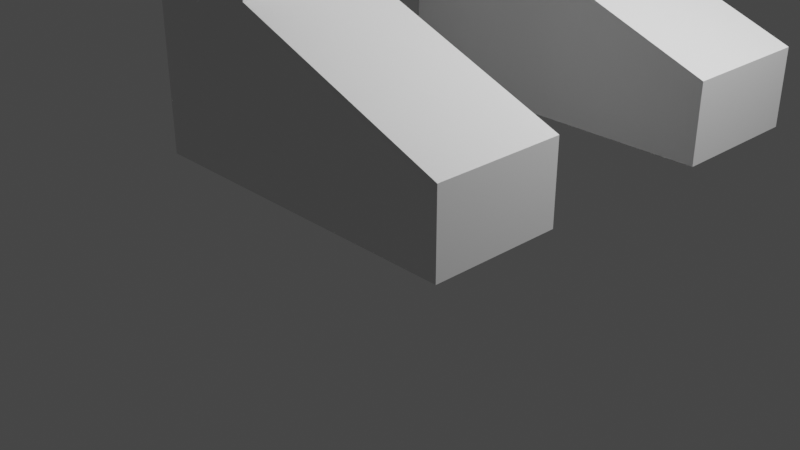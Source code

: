 # Source: Humanoid.blend  (saved by Blender 3.3.6; exported with 4.5.12 LTS)
import bpy
from mathutils import Matrix  # noqa: F401  (used for matrix-valued properties, if any)

bpy.ops.wm.read_factory_settings(use_empty=True)
scene = bpy.context.scene
scene.name = 'Scene'

# ---- collections
col_collection = bpy.data.collections.new('Collection'); scene.collection.children.link(col_collection)

# ---- world
world_world = bpy.data.worlds.new('World'); scene.world = world_world
world_world.use_nodes = True; world_world.node_tree.nodes.clear()
_N = world_world.node_tree.nodes; _L = world_world.node_tree.links
n0 = _N.new('ShaderNodeOutputWorld'); n0.name = 'World Output'; n0.location = (300, 300)
n1 = _N.new('ShaderNodeBackground'); n1.name = 'Background'; n1.location = (10, 300)
n1.inputs[0].default_value = (0.05088, 0.05088, 0.05088, 1.0)
_L.new(n1.outputs[0], n0.inputs[0])
n0.is_active_output = True
world_world.color = (0.05088, 0.05088, 0.05088)
world_world.use_sun_shadow = False
world_world.sun_shadow_jitter_overblur = 0.0

# ---- cameras
cam_camera = bpy.data.cameras.new('Camera')
cam_camera.clip_end = 100.0
cam_camera.ortho_scale = 7.314

# ---- lights
light_light = bpy.data.lights.new('Light', 'POINT')
light_light.transmission_factor = 0.0
light_light.energy = 1000.0
light_light.shadow_soft_size = 0.1
light_light.shadow_maximum_resolution = 0.006
light_light.use_absolute_resolution = True

# ---- meshes
me_cube_001 = bpy.data.meshes.new('Cube.001')
me_cube_001.from_pydata([(-1.0, -1.0, -1.0), (-1.0, -1.0, 1.0), (-1.0, 1.0, -1.0), (-1.0, 1.0, 1.0), (1.0, -1.0, -1.0), (1.0, -1.0, 1.0), (1.0, 1.0, -1.0), (1.0, 1.0, 1.0), (-1.0, -2.012, -1.0), (-0.6966, -1.619, 1.0), (1.0, -2.012, -1.0), (0.6966, -1.619, 1.0), (-1.0, 1.934, -1.0), (-0.6966, 1.541, 1.0), (1.0, 1.934, -1.0), (0.6966, 1.541, 1.0), (-0.8191, -0.8191, -4.222), (-0.8191, 0.8191, -4.222), (0.8191, -0.8191, -4.222), (0.8191, 0.8191, -4.222), (-1.0, -0.3039, 1.0), (1.0, -0.3285, 1.0), (1.0, 0.2854, 1.0), (-1.0, 0.3214, 1.0), (0.4542, 0.2952, 1.0), (0.482, -0.3221, 1.0), (-0.4377, -0.3108, 1.0), (-0.5139, 0.3127, 1.0), (0.4542, 0.2952, 1.497), (0.482, -0.3221, 1.497), (-0.4377, -0.3108, 1.497), (-0.5139, 0.3127, 1.497), (1.066, 0.4538, 1.867), (1.13, -0.4883, 1.867), (-1.017, -0.471, 1.867), (-1.195, 0.4805, 1.867), (1.066, 0.4538, 3.833), (1.13, -0.4883, 3.833), (-1.017, -0.471, 3.833), (-1.195, 0.4805, 3.833), (0.7167, 0.3495, 4.386), (0.7603, -0.3789, 4.386), (-0.6863, -0.3656, 4.386), (-0.8061, 0.3701, 4.386), (-1.0, 1.0, -4.222), (-1.0, -1.0, -4.222), (1.0, 1.0, -4.222), (1.0, -1.0, -4.222), (-0.8191, -1.285, -6.351), (-0.8191, 1.285, -6.351), (0.8191, -1.285, -6.351), (0.8191, 1.285, -6.351), (-0.8191, -0.1763, -6.351), (0.8191, -0.187, -6.351), (-0.8191, 0.2366, -6.351), (0.8191, 0.2504, -6.351), (-0.8191, 0.01134, -6.351), (0.8191, 0.0286, -6.351), (-0.8191, -1.285, -9.648), (-0.8191, 1.285, -9.648), (0.8191, -1.285, -9.648), (0.8191, 1.285, -9.648), (-0.8191, -0.1763, -9.648), (0.8191, -0.187, -9.648), (-0.8191, 0.2366, -9.648), (0.8191, 0.2504, -9.648), (-0.8191, -1.285, -11.04), (-0.8191, 1.285, -11.04), (0.8191, -1.285, -11.04), (0.8191, 1.285, -11.04), (-0.8191, -0.1763, -11.04), (0.8191, -0.187, -11.04), (-0.8191, 0.2366, -11.04), (0.8191, 0.2504, -11.04), (-0.5741, -1.04, -15.36), (-0.6334, 1.099, -15.36), (0.5741, -1.04, -15.36), (0.6334, 1.099, -15.36), (-0.5741, -0.4228, -15.36), (0.5741, -0.4304, -15.36), (-0.6334, 0.4238, -15.36), (0.6334, 0.4345, -15.36), (1.0, -1.281, -1.0), (-1.0, -1.317, -1.0), (1.0, 1.23, -1.0), (-1.0, 1.23, -1.0), (1.0, -1.803, -1.0), (-1.0, -1.778, -1.0), (-1.0, 1.694, -1.0), (1.0, 1.679, -1.0), (0.4908, 1.683, -1.0), (0.4611, 1.23, -1.0), (0.585, -1.289, -1.0), (0.5127, -1.797, -1.0), (-0.6456, 1.692, -1.0), (-0.6192, 1.23, -1.0), (-0.4101, -1.306, -1.0), (-0.5237, -1.784, -1.0), (0.4908, 2.039, -3.369), (0.4611, 1.438, -3.369), (0.585, -1.495, -3.369), (0.5127, -2.156, -3.369), (-0.6456, 2.05, -3.369), (-0.6192, 1.438, -3.369), (-0.4101, -1.515, -3.369), (-0.5237, -2.14, -3.369), (0.5867, 2.007, -4.796), (0.5514, 1.47, -4.796), (0.6985, -1.523, -4.796), (0.6126, -2.127, -4.796), (-0.7635, 2.018, -4.796), (-0.7322, 1.469, -4.796), (-0.4838, -1.544, -4.796), (-0.6187, -2.112, -4.796), (0.5867, 2.007, -8.566), (0.5514, 1.47, -8.566), (0.6985, -1.523, -8.566), (0.6126, -2.127, -8.566), (-0.7635, 2.018, -8.566), (-0.7322, 1.469, -8.566), (-0.4838, -1.544, -8.566), (-0.6187, -2.112, -8.566), (-0.8191, -0.1763, -15.36), (-0.8191, -1.285, -15.36), (0.8191, -1.285, -15.36), (0.8191, -0.187, -15.36), (0.8191, 1.285, -15.36), (-0.8191, 1.285, -15.36), (0.8191, 0.2504, -15.36), (-0.8191, 0.2366, -15.36), (-0.5741, -1.04, -17.23), (-0.6334, 1.099, -17.23), (0.5741, -1.04, -17.23), (0.6334, 1.099, -17.23), (-0.5741, -0.4228, -18.04), (0.5741, -0.4304, -17.23), (-0.6334, 0.4238, -17.23), (0.6334, 0.4345, -17.23), (-0.5741, -1.04, -18.81), (-0.6334, 1.099, -18.81), (0.5741, -1.04, -18.81), (0.6334, 1.099, -18.81), (-0.5741, -0.4228, -18.81), (0.5741, -0.4304, -18.81), (-0.6334, 0.4238, -18.81), (0.6334, 0.4345, -18.81), (2.654, -1.04, -18.04), (2.713, 1.099, -18.04), (2.654, -0.4304, -18.04), (2.713, 0.4345, -18.04), (2.654, -1.04, -18.81), (2.713, 1.099, -18.81), (2.654, -0.4304, -18.81), (2.713, 0.4345, -18.81)], [], [(0, 1, 20, 23, 3, 2), (3, 7, 15, 13), (6, 7, 22, 21, 5, 4), (4, 5, 11, 10, 86, 82), (6, 4, 47, 46), (7, 3, 23, 27, 24, 22), (10, 11, 9, 8), (1, 0, 83, 87, 8, 9), (0, 4, 82, 92, 96, 83), (5, 1, 9, 11), (12, 13, 15, 14), (2, 3, 13, 12, 88, 85), (7, 6, 84, 89, 14, 15), (6, 2, 85, 95, 91, 84), (18, 16, 48, 50), (4, 0, 45, 47), (2, 6, 46, 44), (0, 2, 44, 45), (21, 25, 26, 20, 1, 5), (22, 24, 25, 21), (25, 24, 28, 29), (26, 27, 23, 20), (29, 28, 32, 33), (24, 27, 31, 28), (27, 26, 30, 31), (26, 25, 29, 30), (35, 34, 38, 39), (28, 31, 35, 32), (31, 30, 34, 35), (30, 29, 33, 34), (37, 36, 40, 41), (34, 33, 37, 38), (33, 32, 36, 37), (32, 35, 39, 36), (41, 40, 43, 42), (36, 39, 43, 40), (39, 38, 42, 43), (38, 37, 41, 42), (17, 16, 45, 44), (19, 17, 44, 46), (18, 19, 46, 47), (16, 18, 47, 45), (52, 53, 63, 62), (17, 19, 51, 49), (19, 18, 50, 53, 57, 55, 51), (16, 17, 49, 54, 56, 52, 48), (63, 60, 68, 71), (49, 51, 61, 59), (54, 55, 57, 56), (56, 57, 53, 52), (64, 59, 67, 72), (55, 54, 64, 65), (51, 55, 65, 61), (54, 49, 59, 64), (48, 52, 62, 58), (53, 50, 60, 63), (50, 48, 58, 60), (72, 67, 127, 129), (67, 69, 126, 127), (61, 65, 73, 69), (58, 62, 70, 66), (65, 64, 72, 73), (62, 63, 71, 70), (60, 58, 66, 68), (59, 61, 69, 67), (75, 77, 133, 131), (80, 75, 131, 136), (71, 68, 124, 125), (69, 73, 128, 126), (66, 70, 122, 123), (73, 72, 129, 128), (70, 71, 125, 122), (68, 66, 123, 124), (105, 104, 112, 113), (83, 96, 97, 87), (84, 91, 90, 89), (87, 97, 93, 86, 10, 8), (89, 90, 94, 88, 12, 14), (95, 94, 102, 103), (93, 92, 82, 86), (94, 95, 85, 88), (93, 97, 105, 101), (98, 99, 107, 106), (94, 90, 98, 102), (90, 91, 99, 98), (97, 96, 104, 105), (96, 92, 100, 104), (91, 95, 103, 99), (92, 93, 101, 100), (111, 110, 118, 119), (109, 113, 121, 117), (104, 100, 108, 112), (99, 103, 111, 107), (100, 101, 109, 108), (101, 105, 113, 109), (103, 102, 110, 111), (102, 98, 106, 110), (114, 115, 119, 118), (121, 120, 116, 117), (110, 106, 114, 118), (106, 107, 115, 114), (113, 112, 120, 121), (112, 108, 116, 120), (107, 111, 119, 115), (108, 109, 117, 116), (78, 74, 123, 122), (74, 76, 124, 123), (76, 79, 125, 124), (79, 78, 122, 125), (77, 75, 127, 126), (81, 77, 126, 128), (75, 80, 129, 127), (80, 81, 128, 129), (134, 135, 143, 142), (141, 133, 147, 151), (79, 76, 132, 135), (81, 80, 136, 137), (74, 78, 134, 130), (77, 81, 137, 133), (78, 79, 135, 134), (76, 74, 130, 132), (139, 141, 145, 144), (142, 143, 140, 138), (132, 130, 138, 140), (136, 131, 139, 144), (131, 133, 141, 139), (133, 137, 149, 147), (130, 134, 142, 138), (137, 136, 144, 145), (147, 149, 153, 151), (148, 146, 150, 152), (145, 141, 151, 153), (143, 135, 148, 152), (137, 145, 153, 149), (135, 132, 146, 148), (132, 140, 150, 146), (140, 143, 152, 150)])
_uv = me_cube_001.uv_layers.new(name='UVMap')
_uv.uv.foreach_set('vector', [0.375, 0.0, 0.625, 0.0, 0.625, 0.08702, 0.625, 0.1652, 0.625, 0.25, 0.375, 0.25, 0.875, 0.5, 0.625, 0.5, 0.625, 0.5, 0.875, 0.5, 0.375, 0.5, 0.625, 0.5, 0.625, 0.5893, 0.625, 0.6661, 0.625, 0.75, 0.375, 0.75, 0.375, 0.75, 0.625, 0.75, 0.625, 0.75, 0.375, 0.75, 0.375, 0.75, 0.375, 0.75, 0.375, 0.5, 0.375, 0.75, 0.375, 0.75, 0.375, 0.5, 0.625, 0.5, 0.875, 0.5, 0.875, 0.5848, 0.8142, 0.5859, 0.6932, 0.5881, 0.625, 0.5893, 0.375, 0.75, 0.625, 0.75, 0.625, 1.0, 0.375, 1.0, 0.625, 0.0, 0.375, 0.0, 0.375, 0.0, 0.375, 0.0, 0.375, 0.0, 0.625, 0.0, 0.125, 0.75, 0.375, 0.75, 0.375, 0.75, 0.3231, 0.75, 0.1987, 0.75, 0.125, 0.75, 0.625, 0.75, 0.875, 0.75, 0.875, 0.75, 0.625, 0.75, 0.375, 0.25, 0.625, 0.25, 0.625, 0.5, 0.375, 0.5, 0.375, 0.25, 0.625, 0.25, 0.625, 0.25, 0.375, 0.25, 0.375, 0.25, 0.375, 0.25, 0.625, 0.5, 0.375, 0.5, 0.375, 0.5, 0.375, 0.5, 0.375, 0.5, 0.625, 0.5, 0.375, 0.5, 0.125, 0.5, 0.125, 0.5, 0.1726, 0.5, 0.3076, 0.5, 0.375, 0.5, 0.3524, 0.7274, 0.1476, 0.7274, 0.1476, 0.7274, 0.3524, 0.7274, 0.375, 0.75, 0.125, 0.75, 0.125, 0.75, 0.375, 0.75, 0.125, 0.5, 0.375, 0.5, 0.375, 0.5, 0.125, 0.5, 0.375, 0.0, 0.375, 0.25, 0.375, 0.25, 0.375, 0.0, 0.625, 0.6661, 0.6898, 0.6653, 0.8047, 0.6638, 0.875, 0.663, 0.875, 0.75, 0.625, 0.75, 0.625, 0.5893, 0.6932, 0.5881, 0.6898, 0.6653, 0.625, 0.6661, 0.6898, 0.6653, 0.6932, 0.5881, 0.6932, 0.5881, 0.6898, 0.6653, 0.8047, 0.6638, 0.8142, 0.5859, 0.875, 0.5848, 0.875, 0.663, 0.6898, 0.6653, 0.6932, 0.5881, 0.6932, 0.5881, 0.6898, 0.6653, 0.6932, 0.5881, 0.8142, 0.5859, 0.8142, 0.5859, 0.6932, 0.5881, 0.8142, 0.5859, 0.8047, 0.6638, 0.8047, 0.6638, 0.8142, 0.5859, 0.8047, 0.6638, 0.6898, 0.6653, 0.6898, 0.6653, 0.8047, 0.6638, 0.8142, 0.5859, 0.8047, 0.6638, 0.8047, 0.6638, 0.8142, 0.5859, 0.6932, 0.5881, 0.8142, 0.5859, 0.8142, 0.5859, 0.6932, 0.5881, 0.8142, 0.5859, 0.8047, 0.6638, 0.8047, 0.6638, 0.8142, 0.5859, 0.8047, 0.6638, 0.6898, 0.6653, 0.6898, 0.6653, 0.8047, 0.6638, 0.6898, 0.6653, 0.6932, 0.5881, 0.6932, 0.5881, 0.6898, 0.6653, 0.8047, 0.6638, 0.6898, 0.6653, 0.6898, 0.6653, 0.8047, 0.6638, 0.6898, 0.6653, 0.6932, 0.5881, 0.6932, 0.5881, 0.6898, 0.6653, 0.6932, 0.5881, 0.8142, 0.5859, 0.8142, 0.5859, 0.6932, 0.5881, 0.6898, 0.6653, 0.6932, 0.5881, 0.8142, 0.5859, 0.8047, 0.6638, 0.6932, 0.5881, 0.8142, 0.5859, 0.8142, 0.5859, 0.6932, 0.5881, 0.8142, 0.5859, 0.8047, 0.6638, 0.8047, 0.6638, 0.8142, 0.5859, 0.8047, 0.6638, 0.6898, 0.6653, 0.6898, 0.6653, 0.8047, 0.6638, 0.1476, 0.5226, 0.1476, 0.7274, 0.125, 0.75, 0.125, 0.5, 0.3524, 0.5226, 0.1476, 0.5226, 0.125, 0.5, 0.375, 0.5, 0.3524, 0.7274, 0.3524, 0.5226, 0.375, 0.5, 0.375, 0.75, 0.1476, 0.7274, 0.3524, 0.7274, 0.375, 0.75, 0.125, 0.75, 0.1476, 0.639, 0.3524, 0.6399, 0.3524, 0.6399, 0.1476, 0.639, 0.1476, 0.5226, 0.3524, 0.5226, 0.3524, 0.5226, 0.1476, 0.5226, 0.3524, 0.5226, 0.3524, 0.7274, 0.3524, 0.7274, 0.3524, 0.6399, 0.3524, 0.6227, 0.3524, 0.605, 0.3524, 0.5226, 0.1476, 0.7274, 0.1476, 0.5226, 0.1476, 0.5226, 0.1476, 0.6061, 0.1476, 0.6241, 0.1476, 0.639, 0.1476, 0.7274, 0.3524, 0.6399, 0.3524, 0.7274, 0.3524, 0.7274, 0.3524, 0.6399, 0.1476, 0.5226, 0.3524, 0.5226, 0.3524, 0.5226, 0.1476, 0.5226, 0.1476, 0.6061, 0.3524, 0.605, 0.3524, 0.6227, 0.1476, 0.6241, 0.1476, 0.6241, 0.3524, 0.6227, 0.3524, 0.6399, 0.1476, 0.639, 0.1476, 0.6061, 0.1476, 0.5226, 0.1476, 0.5226, 0.1476, 0.6061, 0.3524, 0.605, 0.1476, 0.6061, 0.1476, 0.6061, 0.3524, 0.605, 0.3524, 0.5226, 0.3524, 0.605, 0.3524, 0.605, 0.3524, 0.5226, 0.1476, 0.6061, 0.1476, 0.5226, 0.1476, 0.5226, 0.1476, 0.6061, 0.1476, 0.7274, 0.1476, 0.639, 0.1476, 0.639, 0.1476, 0.7274, 0.3524, 0.6399, 0.3524, 0.7274, 0.3524, 0.7274, 0.3524, 0.6399, 0.3524, 0.7274, 0.1476, 0.7274, 0.1476, 0.7274, 0.3524, 0.7274, 0.1476, 0.6061, 0.1476, 0.5226, 0.1476, 0.5226, 0.1476, 0.6061, 0.1476, 0.5226, 0.3524, 0.5226, 0.3524, 0.5226, 0.1476, 0.5226, 0.3524, 0.5226, 0.3524, 0.605, 0.3524, 0.605, 0.3524, 0.5226, 0.1476, 0.7274, 0.1476, 0.639, 0.1476, 0.639, 0.1476, 0.7274, 0.3524, 0.605, 0.1476, 0.6061, 0.1476, 0.6061, 0.3524, 0.605, 0.1476, 0.639, 0.3524, 0.6399, 0.3524, 0.6399, 0.1476, 0.639, 0.3524, 0.7274, 0.1476, 0.7274, 0.1476, 0.7274, 0.3524, 0.7274, 0.1476, 0.5226, 0.3524, 0.5226, 0.3524, 0.5226, 0.1476, 0.5226, 0.1708, 0.5374, 0.3292, 0.5374, 0.3292, 0.5374, 0.1708, 0.5374, 0.1708, 0.5912, 0.1708, 0.5374, 0.1708, 0.5374, 0.1708, 0.5912, 0.3524, 0.6399, 0.3524, 0.7274, 0.3524, 0.7274, 0.3524, 0.6399, 0.3524, 0.5226, 0.3524, 0.605, 0.3524, 0.605, 0.3524, 0.5226, 0.1476, 0.7274, 0.1476, 0.639, 0.1476, 0.639, 0.1476, 0.7274, 0.3524, 0.605, 0.1476, 0.6061, 0.1476, 0.6061, 0.3524, 0.605, 0.1476, 0.639, 0.3524, 0.6399, 0.3524, 0.6399, 0.1476, 0.639, 0.3524, 0.7274, 0.1476, 0.7274, 0.1476, 0.7274, 0.3524, 0.7274, 0.1845, 0.75, 0.1987, 0.75, 0.1987, 0.75, 0.1845, 0.75, 0.125, 0.75, 0.1987, 0.75, 0.1845, 0.75, 0.125, 0.75, 0.375, 0.5, 0.3076, 0.5, 0.3114, 0.5, 0.375, 0.5, 0.125, 0.75, 0.1845, 0.75, 0.3141, 0.75, 0.375, 0.75, 0.375, 0.75, 0.125, 0.75, 0.375, 0.5, 0.3114, 0.5, 0.1693, 0.5, 0.125, 0.5, 0.125, 0.5, 0.375, 0.5, 0.1726, 0.5, 0.1693, 0.5, 0.1693, 0.5, 0.1726, 0.5, 0.3141, 0.75, 0.3231, 0.75, 0.375, 0.75, 0.375, 0.75, 0.1693, 0.5, 0.1726, 0.5, 0.125, 0.5, 0.125, 0.5, 0.3141, 0.75, 0.1845, 0.75, 0.1845, 0.75, 0.3141, 0.75, 0.3114, 0.5, 0.3076, 0.5, 0.3076, 0.5, 0.3114, 0.5, 0.1693, 0.5, 0.3114, 0.5, 0.3114, 0.5, 0.1693, 0.5, 0.3114, 0.5, 0.3076, 0.5, 0.3076, 0.5, 0.3114, 0.5, 0.1845, 0.75, 0.1987, 0.75, 0.1987, 0.75, 0.1845, 0.75, 0.1987, 0.75, 0.3231, 0.75, 0.3231, 0.75, 0.1987, 0.75, 0.3076, 0.5, 0.1726, 0.5, 0.1726, 0.5, 0.3076, 0.5, 0.3231, 0.75, 0.3141, 0.75, 0.3141, 0.75, 0.3231, 0.75, 0.1726, 0.5, 0.1693, 0.5, 0.1693, 0.5, 0.1726, 0.5, 0.3141, 0.75, 0.1845, 0.75, 0.1845, 0.75, 0.3141, 0.75, 0.1987, 0.75, 0.3231, 0.75, 0.3231, 0.75, 0.1987, 0.75, 0.3076, 0.5, 0.1726, 0.5, 0.1726, 0.5, 0.3076, 0.5, 0.3231, 0.75, 0.3141, 0.75, 0.3141, 0.75, 0.3231, 0.75, 0.3141, 0.75, 0.1845, 0.75, 0.1845, 0.75, 0.3141, 0.75, 0.1726, 0.5, 0.1693, 0.5, 0.1693, 0.5, 0.1726, 0.5, 0.1693, 0.5, 0.3114, 0.5, 0.3114, 0.5, 0.1693, 0.5, 0.3114, 0.5, 0.3076, 0.5, 0.1726, 0.5, 0.1693, 0.5, 0.1845, 0.75, 0.1987, 0.75, 0.3231, 0.75, 0.3141, 0.75, 0.1693, 0.5, 0.3114, 0.5, 0.3114, 0.5, 0.1693, 0.5, 0.3114, 0.5, 0.3076, 0.5, 0.3076, 0.5, 0.3114, 0.5, 0.1845, 0.75, 0.1987, 0.75, 0.1987, 0.75, 0.1845, 0.75, 0.1987, 0.75, 0.3231, 0.75, 0.3231, 0.75, 0.1987, 0.75, 0.3076, 0.5, 0.1726, 0.5, 0.1726, 0.5, 0.3076, 0.5, 0.3231, 0.75, 0.3141, 0.75, 0.3141, 0.75, 0.3231, 0.75, 0.1782, 0.6587, 0.1782, 0.7079, 0.1476, 0.7274, 0.1476, 0.639, 0.1782, 0.7079, 0.3218, 0.7079, 0.3524, 0.7274, 0.1476, 0.7274, 0.3218, 0.7079, 0.3218, 0.6593, 0.3524, 0.6399, 0.3524, 0.7274, 0.3218, 0.6593, 0.1782, 0.6587, 0.1476, 0.639, 0.3524, 0.6399, 0.3292, 0.5374, 0.1708, 0.5374, 0.1476, 0.5226, 0.3524, 0.5226, 0.3292, 0.5904, 0.3292, 0.5374, 0.3524, 0.5226, 0.3524, 0.605, 0.1708, 0.5374, 0.1708, 0.5912, 0.1476, 0.6061, 0.1476, 0.5226, 0.1708, 0.5912, 0.3292, 0.5904, 0.3524, 0.605, 0.1476, 0.6061, 0.1782, 0.6587, 0.3218, 0.6593, 0.3218, 0.6593, 0.1782, 0.6587, 0.3292, 0.5374, 0.3292, 0.5374, 0.3292, 0.5374, 0.3292, 0.5374, 0.3218, 0.6593, 0.3218, 0.7079, 0.3218, 0.7079, 0.3218, 0.6593, 0.3292, 0.5904, 0.1708, 0.5912, 0.1708, 0.5912, 0.3292, 0.5904, 0.1782, 0.7079, 0.1782, 0.6587, 0.1782, 0.6587, 0.1782, 0.7079, 0.3292, 0.5374, 0.3292, 0.5904, 0.3292, 0.5904, 0.3292, 0.5374, 0.1782, 0.6587, 0.3218, 0.6593, 0.3218, 0.6593, 0.1782, 0.6587, 0.3218, 0.7079, 0.1782, 0.7079, 0.1782, 0.7079, 0.3218, 0.7079, 0.1708, 0.5374, 0.3292, 0.5374, 0.3292, 0.5904, 0.1708, 0.5912, 0.1782, 0.6587, 0.3218, 0.6593, 0.3218, 0.7079, 0.1782, 0.7079, 0.3218, 0.7079, 0.1782, 0.7079, 0.1782, 0.7079, 0.3218, 0.7079, 0.1708, 0.5912, 0.1708, 0.5374, 0.1708, 0.5374, 0.1708, 0.5912, 0.1708, 0.5374, 0.3292, 0.5374, 0.3292, 0.5374, 0.1708, 0.5374, 0.3292, 0.5374, 0.3292, 0.5904, 0.3292, 0.5904, 0.3292, 0.5374, 0.1782, 0.7079, 0.1782, 0.6587, 0.1782, 0.6587, 0.1782, 0.7079, 0.3292, 0.5904, 0.1708, 0.5912, 0.1708, 0.5912, 0.3292, 0.5904, 0.3292, 0.5374, 0.3292, 0.5904, 0.3292, 0.5904, 0.3292, 0.5374, 0.3218, 0.6593, 0.3218, 0.7079, 0.3218, 0.7079, 0.3218, 0.6593, 0.3292, 0.5904, 0.3292, 0.5374, 0.3292, 0.5374, 0.3292, 0.5904, 0.3218, 0.6593, 0.3218, 0.6593, 0.3218, 0.6593, 0.3218, 0.6593, 0.3292, 0.5904, 0.3292, 0.5904, 0.3292, 0.5904, 0.3292, 0.5904, 0.3218, 0.6593, 0.3218, 0.7079, 0.3218, 0.7079, 0.3218, 0.6593, 0.3218, 0.7079, 0.3218, 0.7079, 0.3218, 0.7079, 0.3218, 0.7079, 0.3218, 0.7079, 0.3218, 0.6593, 0.3218, 0.6593, 0.3218, 0.7079])
me_cube_001.update()

# ---- objects
ob_light = bpy.data.objects.new('Light', light_light)
ob_camera = bpy.data.objects.new('Camera', cam_camera)
ob_cube = bpy.data.objects.new('Cube', me_cube_001)

# ---- transforms, parenting, visibility, modifiers, constraints
ob_light.location = (4.076, 1.005, 5.904)
ob_light.rotation_euler = (0.6503, 0.05522, 1.866)
ob_light.lock_rotations_4d = False
ob_light.empty_display_type = 'ARROWS'
ob_light.color = (0.0, 0.0, 0.0, 0.0)
ob_light.lineart.crease_threshold = 0.0
ob_camera.location = (7.359, -6.926, 4.958)
ob_camera.rotation_euler = (1.109, 0.0, 0.8149)
ob_camera.lock_rotations_4d = False
ob_camera.empty_display_type = 'ARROWS'
ob_camera.color = (0.0, 0.0, 0.0, 0.0)
ob_camera.display_type = 'WIRE'
ob_camera.lineart.crease_threshold = 0.0
ob_cube.location = (0.0, 0.0, 19.97)
ob_cube.scale = (1.0, 2.068, 1.0)

# ---- collection membership
col_collection.objects.link(ob_light)
col_collection.objects.link(ob_camera)
col_collection.objects.link(ob_cube)

# ---- scene / render settings (as saved in the file)
scene.camera = ob_camera
scene.frame_start = 1; scene.frame_end = 250; scene.frame_set(1)
scene.render.engine = 'BLENDER_EEVEE_NEXT'
scene.cycles.sampling_pattern = 'TABULATED_SOBOL'
scene.cycles.use_light_tree = False
scene.view_settings.view_transform = 'Filmic'
bpy.context.view_layer.update()
